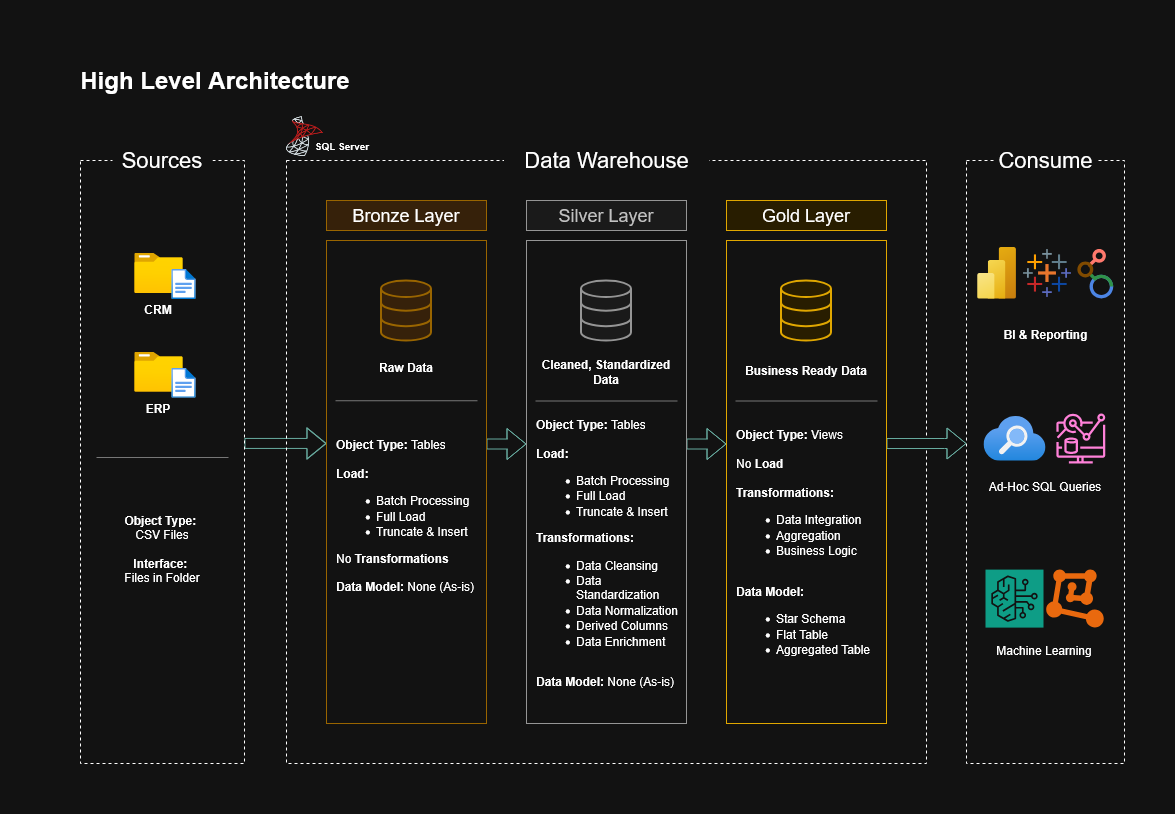

The diagram above was exported from draw.io. Its source (the exported page's mxGraphModel, read from the mxfile embedded in the PNG):
<mxGraphModel dx="1465" dy="620" grid="1" gridSize="10" guides="1" tooltips="1" connect="1" arrows="1" fold="1" page="1" pageScale="1" pageWidth="850" pageHeight="1100" math="0" shadow="0">
  <root>
    <mxCell id="0" />
    <mxCell id="1" parent="0" />
    <mxCell id="C1JCzz2cBtuXx42uvNc3-35" edge="1" parent="1" style="edgeStyle=orthogonalEdgeStyle;rounded=0;orthogonalLoop=1;jettySize=auto;html=1;fontSize=12;shape=flexArrow;fillColor=none;strokeColor=light-dark(#000000,#67AB9F);" value="">
      <mxGeometry relative="1" as="geometry">
        <Array as="points">
          <mxPoint x="350" y="440" />
          <mxPoint x="350" y="440" />
        </Array>
        <mxPoint x="320" y="439.9999999999999" as="sourcePoint" />
        <mxPoint x="402" y="439.9999999999999" as="targetPoint" />
      </mxGeometry>
    </mxCell>
    <mxCell id="C1JCzz2cBtuXx42uvNc3-1" parent="1" style="rounded=0;whiteSpace=wrap;html=1;fillColor=none;dashed=1;" value="" vertex="1">
      <mxGeometry height="603" width="164" x="156" y="157" as="geometry" />
    </mxCell>
    <mxCell id="C1JCzz2cBtuXx42uvNc3-2" parent="1" style="rounded=0;whiteSpace=wrap;html=1;strokeColor=none;fontSize=22;" value="&lt;font&gt;Sources&lt;/font&gt;" vertex="1">
      <mxGeometry height="40" width="100" x="188" y="137" as="geometry" />
    </mxCell>
    <mxCell id="C1JCzz2cBtuXx42uvNc3-3" parent="1" style="rounded=0;whiteSpace=wrap;html=1;fillColor=none;strokeColor=none;" value="&lt;h1&gt;High Level Architecture&lt;/h1&gt;" vertex="1">
      <mxGeometry height="60" width="330" x="126" y="47" as="geometry" />
    </mxCell>
    <mxCell id="C1JCzz2cBtuXx42uvNc3-4" parent="1" style="rounded=0;whiteSpace=wrap;html=1;fillColor=none;dashed=1;" value="" vertex="1">
      <mxGeometry height="603" width="640" x="362" y="157" as="geometry" />
    </mxCell>
    <mxCell id="C1JCzz2cBtuXx42uvNc3-5" parent="1" style="rounded=0;whiteSpace=wrap;html=1;strokeColor=none;fontSize=22;" value="&lt;font&gt;Data Warehouse&lt;/font&gt;" vertex="1">
      <mxGeometry height="40" width="205" x="579.5" y="137" as="geometry" />
    </mxCell>
    <mxCell id="C1JCzz2cBtuXx42uvNc3-6" parent="1" style="rounded=0;whiteSpace=wrap;html=1;fillColor=none;dashed=1;" value="" vertex="1">
      <mxGeometry height="603" width="158" x="1042" y="157" as="geometry" />
    </mxCell>
    <mxCell id="C1JCzz2cBtuXx42uvNc3-7" parent="1" style="rounded=0;whiteSpace=wrap;html=1;strokeColor=none;fontSize=22;" value="Consume" vertex="1">
      <mxGeometry height="40" width="101" x="1070.5" y="137" as="geometry" />
    </mxCell>
    <mxCell id="C1JCzz2cBtuXx42uvNc3-9" parent="1" style="rounded=0;whiteSpace=wrap;html=1;fillColor=#ffe6cc;strokeColor=#d79b00;" value="&lt;font style=&quot;font-size: 18px;&quot;&gt;Bronze Layer&lt;/font&gt;" vertex="1">
      <mxGeometry height="30" width="160" x="402" y="197" as="geometry" />
    </mxCell>
    <mxCell id="C1JCzz2cBtuXx42uvNc3-36" edge="1" parent="1" style="edgeStyle=orthogonalEdgeStyle;rounded=0;orthogonalLoop=1;jettySize=auto;html=1;shape=flexArrow;strokeColor=light-dark(#FFFFFF,#67AB9F);fillColor=none;" value="">
      <mxGeometry relative="1" as="geometry">
        <mxPoint x="562" y="440.5" as="sourcePoint" />
        <mxPoint x="602" y="440.5" as="targetPoint" />
      </mxGeometry>
    </mxCell>
    <mxCell id="C1JCzz2cBtuXx42uvNc3-10" parent="1" style="rounded=0;whiteSpace=wrap;html=1;fillColor=none;strokeColor=#d79b00;" value="" vertex="1">
      <mxGeometry height="483" width="160" x="402" y="237" as="geometry" />
    </mxCell>
    <mxCell id="C1JCzz2cBtuXx42uvNc3-15" parent="1" style="rounded=0;whiteSpace=wrap;html=1;fillColor=#f5f5f5;strokeColor=#666666;fontColor=#333333;" value="&lt;font style=&quot;font-size: 18px;&quot;&gt;Silver Layer&lt;/font&gt;" vertex="1">
      <mxGeometry height="30" width="160" x="602" y="197" as="geometry" />
    </mxCell>
    <mxCell id="C1JCzz2cBtuXx42uvNc3-37" edge="1" parent="1" style="edgeStyle=orthogonalEdgeStyle;rounded=0;orthogonalLoop=1;jettySize=auto;html=1;strokeColor=light-dark(#FFFFFF,#67AB9F);shape=flexArrow;fillColor=none;" value="">
      <mxGeometry relative="1" as="geometry">
        <mxPoint x="762" y="440.5" as="sourcePoint" />
        <mxPoint x="802" y="440.5" as="targetPoint" />
      </mxGeometry>
    </mxCell>
    <mxCell id="C1JCzz2cBtuXx42uvNc3-16" parent="1" style="rounded=0;whiteSpace=wrap;html=1;fillColor=none;strokeColor=#666666;fontColor=#333333;" value="" vertex="1">
      <mxGeometry height="483" width="160" x="602" y="237" as="geometry" />
    </mxCell>
    <mxCell id="C1JCzz2cBtuXx42uvNc3-17" parent="1" style="rounded=0;whiteSpace=wrap;html=1;fillColor=#fff2cc;strokeColor=light-dark(#D6B656,#E0A700);" value="&lt;font style=&quot;font-size: 18px;&quot;&gt;Gold Layer&lt;/font&gt;" vertex="1">
      <mxGeometry height="30" width="160" x="802" y="197" as="geometry" />
    </mxCell>
    <mxCell id="C1JCzz2cBtuXx42uvNc3-38" edge="1" parent="1" style="edgeStyle=orthogonalEdgeStyle;rounded=0;orthogonalLoop=1;jettySize=auto;html=1;shape=flexArrow;strokeColor=light-dark(#FFFFFF,#67AB9F);fillColor=default;" value="">
      <mxGeometry relative="1" as="geometry">
        <Array as="points">
          <mxPoint x="1020" y="440" />
          <mxPoint x="1020" y="440" />
        </Array>
        <mxPoint x="962" y="440.0303030303031" as="sourcePoint" />
        <mxPoint x="1042" y="440.0303030303031" as="targetPoint" />
      </mxGeometry>
    </mxCell>
    <mxCell id="C1JCzz2cBtuXx42uvNc3-18" parent="1" style="rounded=0;whiteSpace=wrap;html=1;fillColor=none;strokeColor=light-dark(#D6B656,#E0A700);" value="" vertex="1">
      <mxGeometry height="483" width="160" x="802" y="237" as="geometry" />
    </mxCell>
    <mxCell id="C1JCzz2cBtuXx42uvNc3-19" parent="1" style="image;aspect=fixed;html=1;points=[];align=center;fontSize=12;image=img/lib/azure2/general/Folder_Blank.svg;" value="" vertex="1">
      <mxGeometry height="40" width="49.29" x="209.68" y="250" as="geometry" />
    </mxCell>
    <mxCell id="C1JCzz2cBtuXx42uvNc3-20" parent="1" style="image;aspect=fixed;html=1;points=[];align=center;fontSize=12;image=img/lib/azure2/general/File.svg;" value="" vertex="1">
      <mxGeometry height="30" width="24.35" x="247.32" y="266" as="geometry" />
    </mxCell>
    <mxCell id="C1JCzz2cBtuXx42uvNc3-21" parent="1" style="text;html=1;whiteSpace=wrap;strokeColor=none;fillColor=none;align=center;verticalAlign=middle;rounded=0;fontSize=12;fontStyle=1" value="CRM" vertex="1">
      <mxGeometry height="30" width="60" x="204.32" y="291" as="geometry" />
    </mxCell>
    <mxCell id="C1JCzz2cBtuXx42uvNc3-26" parent="1" style="image;aspect=fixed;html=1;points=[];align=center;fontSize=12;image=img/lib/azure2/general/Folder_Blank.svg;" value="" vertex="1">
      <mxGeometry height="40" width="49.29" x="209.68" y="348.5" as="geometry" />
    </mxCell>
    <mxCell id="C1JCzz2cBtuXx42uvNc3-27" parent="1" style="image;aspect=fixed;html=1;points=[];align=center;fontSize=12;image=img/lib/azure2/general/File.svg;" value="" vertex="1">
      <mxGeometry height="30" width="24.35" x="247.32" y="364.5" as="geometry" />
    </mxCell>
    <mxCell id="C1JCzz2cBtuXx42uvNc3-28" parent="1" style="text;html=1;whiteSpace=wrap;strokeColor=none;fillColor=none;align=center;verticalAlign=middle;rounded=0;fontSize=12;fontStyle=1" value="ERP" vertex="1">
      <mxGeometry height="30" width="60" x="204.32" y="389.5" as="geometry" />
    </mxCell>
    <mxCell id="C1JCzz2cBtuXx42uvNc3-29" edge="1" parent="1" style="endArrow=none;html=1;rounded=0;horizontal=0;fillColor=#f5f5f5;strokeColor=light-dark(#666666,#777777);" value="">
      <mxGeometry height="50" relative="1" width="50" as="geometry">
        <mxPoint x="172.01" y="454" as="sourcePoint" />
        <mxPoint x="304" y="454" as="targetPoint" />
      </mxGeometry>
    </mxCell>
    <mxCell id="C1JCzz2cBtuXx42uvNc3-30" parent="1" style="text;html=1;whiteSpace=wrap;strokeColor=none;fillColor=none;align=center;verticalAlign=middle;rounded=0;fontSize=12;fontStyle=1" value="&lt;div&gt;Object Type:&amp;nbsp;&lt;/div&gt;&lt;div&gt;&lt;span style=&quot;font-weight: normal;&quot;&gt;CSV Files&lt;/span&gt;&lt;/div&gt;&lt;div&gt;&lt;br&gt;&lt;/div&gt;&lt;div&gt;Interface:&amp;nbsp;&lt;/div&gt;&lt;div&gt;&lt;span style=&quot;font-weight: normal;&quot;&gt;Files in Folder&lt;/span&gt;&lt;/div&gt;" vertex="1">
      <mxGeometry height="129" width="144" x="166" y="481" as="geometry" />
    </mxCell>
    <mxCell id="C1JCzz2cBtuXx42uvNc3-42" parent="1" style="html=1;verticalLabelPosition=bottom;align=center;labelBackgroundColor=#ffffff;verticalAlign=top;strokeWidth=2;strokeColor=#666666;shadow=0;dashed=0;shape=mxgraph.ios7.icons.data;fillColor=#f5f5f5;fontColor=#333333;" value="" vertex="1">
      <mxGeometry height="60" width="50" x="657" y="277.5" as="geometry" />
    </mxCell>
    <mxCell id="C1JCzz2cBtuXx42uvNc3-43" parent="1" style="html=1;verticalLabelPosition=bottom;align=center;labelBackgroundColor=#ffffff;verticalAlign=top;strokeWidth=2;strokeColor=light-dark(#D6B656,#E0A700);shadow=0;dashed=0;shape=mxgraph.ios7.icons.data;fillColor=#fff2cc;" value="" vertex="1">
      <mxGeometry height="60" width="50" x="857" y="277.5" as="geometry" />
    </mxCell>
    <mxCell id="C1JCzz2cBtuXx42uvNc3-44" parent="1" style="html=1;verticalLabelPosition=bottom;align=center;labelBackgroundColor=#ffffff;verticalAlign=top;strokeWidth=2;strokeColor=#d79b00;shadow=0;dashed=0;shape=mxgraph.ios7.icons.data;fillColor=#ffe6cc;" value="" vertex="1">
      <mxGeometry height="60" width="50" x="457" y="277.5" as="geometry" />
    </mxCell>
    <mxCell id="C1JCzz2cBtuXx42uvNc3-45" edge="1" parent="1" style="endArrow=none;html=1;rounded=0;horizontal=0;fillColor=#f5f5f5;strokeColor=light-dark(#666666,#777777);" value="">
      <mxGeometry height="50" relative="1" width="50" as="geometry">
        <mxPoint x="411.01" y="397.25" as="sourcePoint" />
        <mxPoint x="553" y="397.25" as="targetPoint" />
      </mxGeometry>
    </mxCell>
    <mxCell id="C1JCzz2cBtuXx42uvNc3-46" parent="1" style="text;html=1;whiteSpace=wrap;strokeColor=none;fillColor=none;align=left;verticalAlign=middle;rounded=0;fontSize=12;fontStyle=1" value="&lt;div&gt;Object Type: &lt;span style=&quot;font-weight: normal;&quot;&gt;Tables&lt;/span&gt;&lt;/div&gt;&lt;div&gt;&lt;br&gt;&lt;/div&gt;&lt;div&gt;Load:&lt;/div&gt;&lt;ul&gt;&lt;li&gt;&lt;span style=&quot;font-weight: normal;&quot;&gt;Batch Processing&lt;/span&gt;&lt;/li&gt;&lt;li&gt;&lt;span style=&quot;font-weight: normal;&quot;&gt;Full Load&lt;/span&gt;&lt;/li&gt;&lt;li&gt;&lt;span style=&quot;font-weight: normal;&quot;&gt;Truncate &amp;amp; Insert&lt;/span&gt;&lt;/li&gt;&lt;/ul&gt;&lt;div&gt;&lt;span style=&quot;font-weight: normal;&quot;&gt;No &lt;/span&gt;Transformations&lt;/div&gt;&lt;div&gt;&lt;br&gt;&lt;/div&gt;&lt;div&gt;Data Model: &lt;span style=&quot;font-weight: normal;&quot;&gt;None (As-is)&lt;/span&gt;&lt;/div&gt;&lt;div&gt;&lt;br&gt;&lt;/div&gt;" vertex="1">
      <mxGeometry height="220" width="144" x="410" y="410" as="geometry" />
    </mxCell>
    <mxCell id="C1JCzz2cBtuXx42uvNc3-47" parent="1" style="text;html=1;whiteSpace=wrap;strokeColor=none;fillColor=none;align=center;verticalAlign=middle;rounded=0;" value="&lt;b&gt;Raw Data&lt;/b&gt;" vertex="1">
      <mxGeometry height="30" width="60" x="452" y="348.5" as="geometry" />
    </mxCell>
    <mxCell id="C1JCzz2cBtuXx42uvNc3-48" parent="1" style="text;html=1;whiteSpace=wrap;strokeColor=none;fillColor=none;align=center;verticalAlign=middle;rounded=0;" value="&lt;b&gt;Cleaned, Standardized Data&lt;/b&gt;" vertex="1">
      <mxGeometry height="30" width="150" x="607" y="353.5" as="geometry" />
    </mxCell>
    <mxCell id="C1JCzz2cBtuXx42uvNc3-49" edge="1" parent="1" style="endArrow=none;html=1;rounded=0;horizontal=0;fillColor=#f5f5f5;strokeColor=light-dark(#666666,#777777);" value="">
      <mxGeometry height="50" relative="1" width="50" as="geometry">
        <mxPoint x="611.01" y="397.5" as="sourcePoint" />
        <mxPoint x="753" y="397.5" as="targetPoint" />
      </mxGeometry>
    </mxCell>
    <mxCell id="C1JCzz2cBtuXx42uvNc3-50" parent="1" style="text;html=1;whiteSpace=wrap;strokeColor=none;fillColor=none;align=center;verticalAlign=middle;rounded=0;" value="&lt;b&gt;Business Ready Data&lt;/b&gt;" vertex="1">
      <mxGeometry height="30" width="150" x="807" y="351.5" as="geometry" />
    </mxCell>
    <mxCell id="C1JCzz2cBtuXx42uvNc3-51" edge="1" parent="1" style="endArrow=none;html=1;rounded=0;horizontal=0;fillColor=#f5f5f5;strokeColor=light-dark(#666666,#777777);" value="">
      <mxGeometry height="50" relative="1" width="50" as="geometry">
        <mxPoint x="811" y="397.5" as="sourcePoint" />
        <mxPoint x="952.99" y="397.5" as="targetPoint" />
      </mxGeometry>
    </mxCell>
    <mxCell id="C1JCzz2cBtuXx42uvNc3-52" parent="1" style="text;html=1;whiteSpace=wrap;strokeColor=none;fillColor=none;align=left;verticalAlign=middle;rounded=0;fontSize=12;fontStyle=1" value="&lt;div&gt;Object Type: &lt;span style=&quot;font-weight: normal;&quot;&gt;Tables&lt;/span&gt;&lt;/div&gt;&lt;div&gt;&lt;br&gt;&lt;/div&gt;&lt;div&gt;Load:&lt;/div&gt;&lt;ul&gt;&lt;li&gt;&lt;span style=&quot;font-weight: normal;&quot;&gt;Batch Processing&lt;/span&gt;&lt;/li&gt;&lt;li&gt;&lt;span style=&quot;font-weight: normal;&quot;&gt;Full Load&lt;/span&gt;&lt;/li&gt;&lt;li&gt;&lt;span style=&quot;font-weight: normal;&quot;&gt;Truncate &amp;amp; Insert&lt;/span&gt;&lt;/li&gt;&lt;/ul&gt;&lt;div&gt;Transformations:&lt;/div&gt;&lt;ul&gt;&lt;li&gt;&lt;span style=&quot;font-weight: normal;&quot;&gt;Data Cleansing&lt;/span&gt;&lt;/li&gt;&lt;li&gt;&lt;span style=&quot;font-weight: normal;&quot;&gt;Data Standardization&lt;/span&gt;&lt;/li&gt;&lt;li&gt;&lt;span style=&quot;font-weight: normal;&quot;&gt;Data Normalization&lt;/span&gt;&lt;/li&gt;&lt;li&gt;&lt;span style=&quot;font-weight: normal;&quot;&gt;Derived Columns&lt;/span&gt;&lt;/li&gt;&lt;li&gt;&lt;span style=&quot;font-weight: normal;&quot;&gt;Data Enrichment&lt;/span&gt;&lt;/li&gt;&lt;/ul&gt;&lt;div&gt;&lt;br&gt;&lt;/div&gt;&lt;div&gt;Data Model: &lt;span style=&quot;font-weight: normal;&quot;&gt;None (As-is)&lt;/span&gt;&lt;/div&gt;" vertex="1">
      <mxGeometry height="289.5" width="144" x="610" y="405" as="geometry" />
    </mxCell>
    <mxCell id="C1JCzz2cBtuXx42uvNc3-53" parent="1" style="text;html=1;whiteSpace=wrap;strokeColor=none;fillColor=none;align=left;verticalAlign=middle;rounded=0;fontSize=12;fontStyle=1" value="&lt;div&gt;Object Type: &lt;span style=&quot;font-weight: normal;&quot;&gt;Views&lt;/span&gt;&lt;/div&gt;&lt;div&gt;&lt;br&gt;&lt;/div&gt;&lt;div&gt;&lt;span style=&quot;font-weight: normal;&quot;&gt;No&lt;/span&gt; Load&lt;/div&gt;&lt;div&gt;&lt;br&gt;&lt;/div&gt;&lt;div&gt;Transformations:&lt;/div&gt;&lt;ul&gt;&lt;li&gt;&lt;span style=&quot;font-weight: normal;&quot;&gt;Data Integration&lt;/span&gt;&lt;/li&gt;&lt;li&gt;&lt;span style=&quot;font-weight: normal;&quot;&gt;Aggregation&lt;/span&gt;&lt;/li&gt;&lt;li&gt;&lt;span style=&quot;font-weight: normal;&quot;&gt;Business Logic&lt;/span&gt;&lt;/li&gt;&lt;/ul&gt;&lt;div&gt;&lt;br&gt;&lt;/div&gt;&lt;div&gt;Data Model:&lt;/div&gt;&lt;ul&gt;&lt;li&gt;&lt;span style=&quot;font-weight: normal;&quot;&gt;Star Schema&lt;/span&gt;&lt;/li&gt;&lt;li&gt;&lt;span style=&quot;font-weight: normal;&quot;&gt;Flat Table&lt;/span&gt;&lt;/li&gt;&lt;li&gt;&lt;span style=&quot;font-weight: normal;&quot;&gt;Aggregated Table&lt;/span&gt;&lt;/li&gt;&lt;/ul&gt;" vertex="1">
      <mxGeometry height="270" width="144" x="810" y="410" as="geometry" />
    </mxCell>
    <mxCell id="C1JCzz2cBtuXx42uvNc3-55" parent="1" style="image;aspect=fixed;html=1;points=[];align=center;fontSize=12;image=img/lib/azure2/analytics/Power_BI_Embedded.svg;" value="" vertex="1">
      <mxGeometry height="51.5" width="38.63" x="1053.26" y="244.06" as="geometry" />
    </mxCell>
    <mxCell id="C1JCzz2cBtuXx42uvNc3-58" parent="1" style="shape=image;verticalLabelPosition=bottom;labelBackgroundColor=default;verticalAlign=top;aspect=fixed;imageAspect=0;image=data:image/png,(base64 omitted: 2776 chars);" value="" vertex="1">
      <mxGeometry height="51" width="51" x="1098.34" y="244.94" as="geometry" />
    </mxCell>
    <mxCell id="C1JCzz2cBtuXx42uvNc3-59" parent="1" style="text;html=1;whiteSpace=wrap;strokeColor=none;fillColor=none;align=center;verticalAlign=middle;rounded=0;fontSize=12;fontStyle=1" value="BI &amp;amp; Reporting" vertex="1">
      <mxGeometry height="30" width="114.88" x="1063.56" y="315.5" as="geometry" />
    </mxCell>
    <mxCell id="C1JCzz2cBtuXx42uvNc3-60" parent="1" style="sketch=0;html=1;verticalAlign=top;labelPosition=center;verticalLabelPosition=bottom;align=center;fontSize=11;fontStyle=0;fontColor=#000000;aspect=fixed;pointerEvents=1;shape=mxgraph.gcp3.looker;fillColor=#4285f4" value="" vertex="1">
      <mxGeometry height="50" width="36.62" x="1152.1299999999999" y="244.94" as="geometry" />
    </mxCell>
    <mxCell id="C1JCzz2cBtuXx42uvNc3-65" parent="1" style="image;aspect=fixed;html=1;points=[];align=center;fontSize=12;image=img/lib/azure2/app_services/Search_Services.svg;" value="" vertex="1">
      <mxGeometry height="45" width="62.29" x="1059.41" y="412.5" as="geometry" />
    </mxCell>
    <mxCell id="C1JCzz2cBtuXx42uvNc3-66" parent="1" style="text;html=1;whiteSpace=wrap;strokeColor=none;fillColor=none;align=center;verticalAlign=middle;rounded=0;" value="Ad-Hoc SQL Queries" vertex="1">
      <mxGeometry height="30" width="120" x="1061" y="468" as="geometry" />
    </mxCell>
    <mxCell id="C1JCzz2cBtuXx42uvNc3-68" parent="1" style="sketch=0;points=[[0,0,0],[0.25,0,0],[0.5,0,0],[0.75,0,0],[1,0,0],[0,1,0],[0.25,1,0],[0.5,1,0],[0.75,1,0],[1,1,0],[0,0.25,0],[0,0.5,0],[0,0.75,0],[1,0.25,0],[1,0.5,0],[1,0.75,0]];outlineConnect=0;fontColor=#232F3E;fillColor=#01A88D;strokeColor=#ffffff;dashed=0;verticalLabelPosition=bottom;verticalAlign=top;align=center;html=1;fontSize=12;fontStyle=0;aspect=fixed;shape=mxgraph.aws4.resourceIcon;resIcon=mxgraph.aws4.bedrock;" value="" vertex="1">
      <mxGeometry height="58" width="58" x="1061" y="566.1" as="geometry" />
    </mxCell>
    <mxCell id="C1JCzz2cBtuXx42uvNc3-69" parent="1" style="points=[];aspect=fixed;html=1;align=center;shadow=0;dashed=0;fillColor=#FF6A00;strokeColor=none;shape=mxgraph.alibaba_cloud.machine_learning;" value="" vertex="1">
      <mxGeometry height="57.9" width="57.55" x="1121.7" y="566.1" as="geometry" />
    </mxCell>
    <mxCell id="C1JCzz2cBtuXx42uvNc3-70" parent="1" style="text;html=1;whiteSpace=wrap;strokeColor=none;fillColor=none;align=center;verticalAlign=middle;rounded=0;" value="Machine Learning" vertex="1">
      <mxGeometry height="30" width="120" x="1060" y="632" as="geometry" />
    </mxCell>
    <mxCell id="C1JCzz2cBtuXx42uvNc3-71" parent="1" style="sketch=0;outlineConnect=0;fontColor=#232F3E;gradientColor=none;fillColor=#E7157B;strokeColor=none;dashed=0;verticalLabelPosition=bottom;verticalAlign=top;align=center;html=1;fontSize=12;fontStyle=0;aspect=fixed;pointerEvents=1;shape=mxgraph.aws4.cloudwatch_metrics_insights;" value="" vertex="1">
      <mxGeometry height="50" width="49.35" x="1131.65" y="410" as="geometry" />
    </mxCell>
    <mxCell id="C1JCzz2cBtuXx42uvNc3-73" parent="1" style="shape=image;verticalLabelPosition=bottom;labelBackgroundColor=default;verticalAlign=top;aspect=fixed;imageAspect=0;image=data:image/png,(base64 omitted: 11248 chars);" value="" vertex="1">
      <mxGeometry height="48" width="48" x="356" y="110" as="geometry" />
    </mxCell>
    <mxCell id="C1JCzz2cBtuXx42uvNc3-75" parent="1" style="text;html=1;whiteSpace=wrap;strokeColor=none;fillColor=none;align=center;verticalAlign=middle;rounded=0;fontSize=10;fontStyle=1" value="SQL Server" vertex="1">
      <mxGeometry height="30" width="80" x="378" y="128" as="geometry" />
    </mxCell>
  </root>
</mxGraphModel>